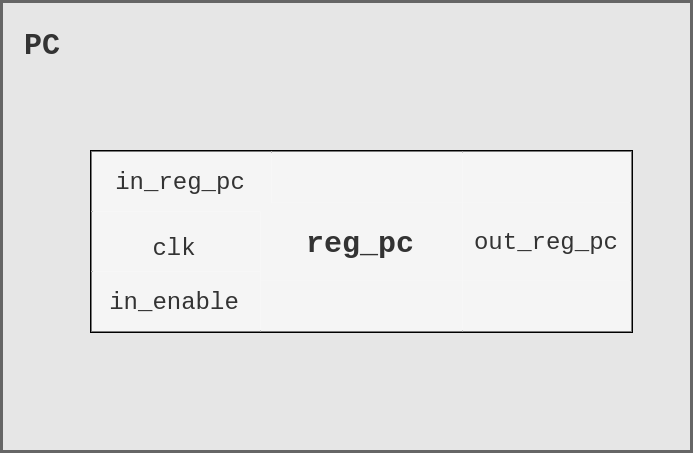

The diagram above was exported from draw.io. Its source (the exported page's mxGraphModel, read from the mxfile embedded in the PNG):
<mxGraphModel dx="985" dy="1645" grid="1" gridSize="10" guides="1" tooltips="1" connect="1" arrows="1" fold="1" page="1" pageScale="1" pageWidth="1700" pageHeight="1100" background="#ffffff" math="0" shadow="0">
  <root>
    <mxCell id="0" />
    <mxCell id="1" parent="0" />
    <mxCell id="2" value="" style="group" vertex="1" connectable="0" parent="1">
      <mxGeometry x="1230" y="-740" width="230" height="150" as="geometry" />
    </mxCell>
    <mxCell id="3" value="" style="group" vertex="1" connectable="0" parent="2">
      <mxGeometry width="230" height="150" as="geometry" />
    </mxCell>
    <mxCell id="4" value="" style="group" vertex="1" connectable="0" parent="3">
      <mxGeometry width="230" height="150" as="geometry" />
    </mxCell>
    <mxCell id="5" value="&lt;span style=&quot;font-family: &amp;#34;courier new&amp;#34; ; font-size: 10px ; font-weight: 700&quot;&gt;&amp;nbsp;PC&lt;/span&gt;" style="rounded=0;whiteSpace=wrap;html=1;strokeColor=#666666;fillColor=#E6E6E6;align=left;fontColor=#333333;verticalAlign=top;gradientColor=none;" vertex="1" parent="4">
      <mxGeometry width="230" height="150" as="geometry" />
    </mxCell>
    <mxCell id="6" value="" style="group" vertex="1" connectable="0" parent="4">
      <mxGeometry x="30" y="50" width="180" height="60.00000000000006" as="geometry" />
    </mxCell>
    <mxCell id="7" value="" style="rounded=0;whiteSpace=wrap;html=1;perimeterSpacing=4;gradientColor=none;" vertex="1" parent="6">
      <mxGeometry width="180" height="60" as="geometry" />
    </mxCell>
    <mxCell id="8" value="&lt;font face=&quot;Courier New&quot; style=&quot;font-size: 10px&quot;&gt;reg_pc&lt;/font&gt;" style="rounded=0;whiteSpace=wrap;html=1;fillColor=#f5f5f5;strokeColor=none;fontStyle=1;fontColor=#333333;gradientColor=none;" vertex="1" parent="6">
      <mxGeometry x="56.25" y="17.14285714285711" width="67.5" height="25.71428571428572" as="geometry" />
    </mxCell>
    <mxCell id="9" value="&lt;span style=&quot;font-family: &amp;#34;courier new&amp;#34;&quot;&gt;in_enable&lt;/span&gt;" style="rounded=0;whiteSpace=wrap;html=1;fillColor=#f5f5f5;strokeColor=none;fontSize=8;fontColor=#333333;gradientColor=none;" vertex="1" parent="6">
      <mxGeometry y="40" width="56.25" height="20" as="geometry" />
    </mxCell>
    <mxCell id="10" value="" style="rounded=0;whiteSpace=wrap;html=1;fillColor=#f5f5f5;strokeColor=none;fontColor=#333333;gradientColor=none;" vertex="1" parent="6">
      <mxGeometry x="56.25" y="42.85714285714289" width="67.5" height="17.142857142857142" as="geometry" />
    </mxCell>
    <mxCell id="11" value="&lt;span style=&quot;font-family: &amp;#34;courier new&amp;#34;&quot;&gt;in_reg_pc&lt;/span&gt;" style="rounded=0;whiteSpace=wrap;html=1;fillColor=#f5f5f5;strokeColor=none;fontSize=8;fontColor=#333333;align=center;gradientColor=none;" vertex="1" parent="6">
      <mxGeometry width="60" height="20" as="geometry" />
    </mxCell>
    <mxCell id="12" value="" style="rounded=0;whiteSpace=wrap;html=1;fillColor=#f5f5f5;strokeColor=none;fontColor=#333333;gradientColor=none;" vertex="1" parent="6">
      <mxGeometry x="60" width="63.75" height="17.14" as="geometry" />
    </mxCell>
    <mxCell id="13" value="" style="rounded=0;whiteSpace=wrap;html=1;fillColor=#f5f5f5;strokeColor=none;fontColor=#333333;gradientColor=none;" vertex="1" parent="6">
      <mxGeometry x="123.75" width="56.25000000000001" height="17.142857142857142" as="geometry" />
    </mxCell>
    <mxCell id="14" value="&lt;font face=&quot;Courier New&quot; style=&quot;font-size: 8px&quot;&gt;out_reg_pc&lt;/font&gt;" style="rounded=0;whiteSpace=wrap;html=1;fillColor=#f5f5f5;strokeColor=none;fontSize=8;fontColor=#333333;gradientColor=none;" vertex="1" parent="6">
      <mxGeometry x="123.75" y="17.14285714285711" width="56.25000000000001" height="25.71428571428572" as="geometry" />
    </mxCell>
    <mxCell id="15" value="" style="rounded=0;whiteSpace=wrap;html=1;fillColor=#f5f5f5;strokeColor=none;fontColor=#333333;gradientColor=none;" vertex="1" parent="6">
      <mxGeometry x="123.75" y="42.85714285714289" width="56.25000000000001" height="17.142857142857142" as="geometry" />
    </mxCell>
    <mxCell id="16" value="&lt;span style=&quot;font-family: &amp;#34;courier new&amp;#34; ; font-size: 8px&quot;&gt;clk&lt;/span&gt;" style="rounded=0;whiteSpace=wrap;html=1;fillColor=#f5f5f5;strokeColor=none;fontColor=#333333;gradientColor=none;" vertex="1" parent="6">
      <mxGeometry y="20" width="56.25" height="20" as="geometry" />
    </mxCell>
  </root>
</mxGraphModel>